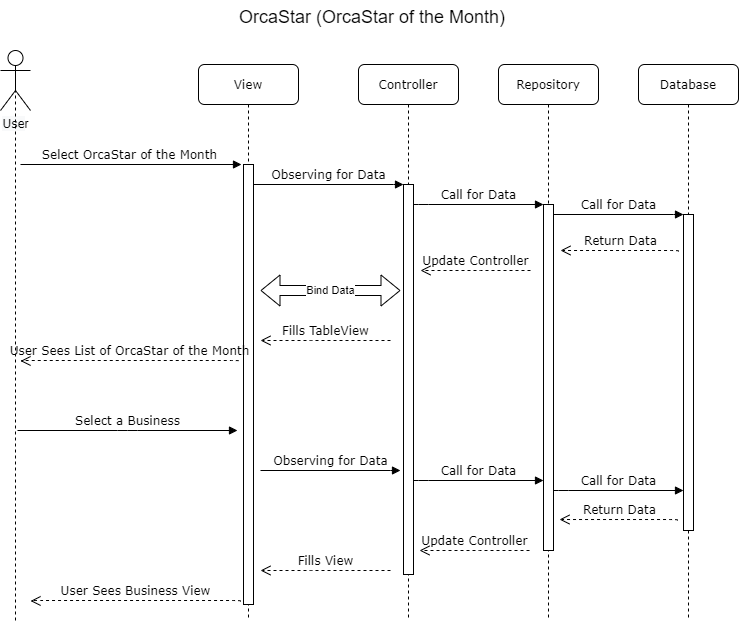

The diagram above was exported from draw.io. Its source (the exported page's mxGraphModel, read from the mxfile embedded in the PNG):
<mxGraphModel dx="1422" dy="794" grid="1" gridSize="10" guides="1" tooltips="1" connect="1" arrows="1" fold="1" page="1" pageScale="1" pageWidth="1100" pageHeight="850" background="#ffffff" math="0" shadow="0">
  <root>
    <mxCell id="0" />
    <mxCell id="1" parent="0" />
    <mxCell id="7baba1c4bc27f4b0-2" value="View" style="shape=umlLifeline;perimeter=lifelinePerimeter;whiteSpace=wrap;html=1;container=1;collapsible=0;recursiveResize=0;outlineConnect=0;rounded=1;shadow=0;comic=0;labelBackgroundColor=none;strokeWidth=1;fontFamily=Verdana;fontSize=12;align=center;" parent="1" vertex="1">
      <mxGeometry x="379" y="84" width="100" height="556" as="geometry" />
    </mxCell>
    <mxCell id="7baba1c4bc27f4b0-10" value="" style="html=1;points=[];perimeter=orthogonalPerimeter;rounded=0;shadow=0;comic=0;labelBackgroundColor=none;strokeWidth=1;fontFamily=Verdana;fontSize=12;align=center;" parent="7baba1c4bc27f4b0-2" vertex="1">
      <mxGeometry x="45" y="100" width="10" height="440" as="geometry" />
    </mxCell>
    <mxCell id="7baba1c4bc27f4b0-3" value="Controller" style="shape=umlLifeline;perimeter=lifelinePerimeter;whiteSpace=wrap;html=1;container=1;collapsible=0;recursiveResize=0;outlineConnect=0;rounded=1;shadow=0;comic=0;labelBackgroundColor=none;strokeWidth=1;fontFamily=Verdana;fontSize=12;align=center;" parent="1" vertex="1">
      <mxGeometry x="539" y="84" width="100" height="556" as="geometry" />
    </mxCell>
    <mxCell id="7baba1c4bc27f4b0-13" value="" style="html=1;points=[];perimeter=orthogonalPerimeter;rounded=0;shadow=0;comic=0;labelBackgroundColor=none;strokeWidth=1;fontFamily=Verdana;fontSize=12;align=center;" parent="7baba1c4bc27f4b0-3" vertex="1">
      <mxGeometry x="45" y="120" width="10" height="390" as="geometry" />
    </mxCell>
    <mxCell id="7baba1c4bc27f4b0-4" value="Repository" style="shape=umlLifeline;perimeter=lifelinePerimeter;whiteSpace=wrap;html=1;container=1;collapsible=0;recursiveResize=0;outlineConnect=0;rounded=1;shadow=0;comic=0;labelBackgroundColor=none;strokeWidth=1;fontFamily=Verdana;fontSize=12;align=center;" parent="1" vertex="1">
      <mxGeometry x="679" y="84" width="100" height="556" as="geometry" />
    </mxCell>
    <mxCell id="7baba1c4bc27f4b0-5" value="Database" style="shape=umlLifeline;perimeter=lifelinePerimeter;whiteSpace=wrap;html=1;container=1;collapsible=0;recursiveResize=0;outlineConnect=0;rounded=1;shadow=0;comic=0;labelBackgroundColor=none;strokeWidth=1;fontFamily=Verdana;fontSize=12;align=center;" parent="1" vertex="1">
      <mxGeometry x="819" y="84" width="100" height="556" as="geometry" />
    </mxCell>
    <mxCell id="7baba1c4bc27f4b0-16" value="" style="html=1;points=[];perimeter=orthogonalPerimeter;rounded=0;shadow=0;comic=0;labelBackgroundColor=none;strokeWidth=1;fontFamily=Verdana;fontSize=12;align=center;" parent="1" vertex="1">
      <mxGeometry x="724" y="224" width="10" height="346" as="geometry" />
    </mxCell>
    <mxCell id="7baba1c4bc27f4b0-17" value="Call for Data" style="html=1;verticalAlign=bottom;endArrow=block;labelBackgroundColor=none;fontFamily=Verdana;fontSize=12;edgeStyle=elbowEdgeStyle;elbow=vertical;" parent="1" source="7baba1c4bc27f4b0-13" target="7baba1c4bc27f4b0-16" edge="1">
      <mxGeometry relative="1" as="geometry">
        <mxPoint x="649" y="224" as="sourcePoint" />
        <Array as="points">
          <mxPoint x="599" y="224" />
        </Array>
      </mxGeometry>
    </mxCell>
    <mxCell id="7baba1c4bc27f4b0-19" value="" style="html=1;points=[];perimeter=orthogonalPerimeter;rounded=0;shadow=0;comic=0;labelBackgroundColor=none;strokeWidth=1;fontFamily=Verdana;fontSize=12;align=center;" parent="1" vertex="1">
      <mxGeometry x="864" y="234" width="10" height="316" as="geometry" />
    </mxCell>
    <mxCell id="7baba1c4bc27f4b0-20" value="Call for Data" style="html=1;verticalAlign=bottom;endArrow=block;entryX=0;entryY=0;labelBackgroundColor=none;fontFamily=Verdana;fontSize=12;edgeStyle=elbowEdgeStyle;elbow=vertical;" parent="1" source="7baba1c4bc27f4b0-16" target="7baba1c4bc27f4b0-19" edge="1">
      <mxGeometry relative="1" as="geometry">
        <mxPoint x="789" y="234" as="sourcePoint" />
      </mxGeometry>
    </mxCell>
    <mxCell id="7baba1c4bc27f4b0-21" value="Return Data" style="html=1;verticalAlign=bottom;endArrow=open;dashed=1;endSize=8;labelBackgroundColor=none;fontFamily=Verdana;fontSize=12;edgeStyle=elbowEdgeStyle;elbow=vertical;exitX=-0.5;exitY=0.954;exitDx=0;exitDy=0;exitPerimeter=0;" parent="1" edge="1">
      <mxGeometry relative="1" as="geometry">
        <mxPoint x="741" y="270" as="targetPoint" />
        <Array as="points">
          <mxPoint x="831" y="270" />
          <mxPoint x="821" y="220" />
          <mxPoint x="841" y="200" />
          <mxPoint x="821" y="140" />
          <mxPoint x="801" y="130" />
          <mxPoint x="791" y="120" />
          <mxPoint x="809" y="114" />
          <mxPoint x="839" y="114" />
        </Array>
        <mxPoint x="859" y="270.9839999999999" as="sourcePoint" />
      </mxGeometry>
    </mxCell>
    <mxCell id="7baba1c4bc27f4b0-11" value="Select OrcaStar of the Month&amp;nbsp;" style="html=1;verticalAlign=bottom;endArrow=block;entryX=0;entryY=0;labelBackgroundColor=none;fontFamily=Verdana;fontSize=12;edgeStyle=elbowEdgeStyle;elbow=vertical;" parent="1" edge="1">
      <mxGeometry relative="1" as="geometry">
        <mxPoint x="201" y="184" as="sourcePoint" />
        <mxPoint x="422" y="184" as="targetPoint" />
      </mxGeometry>
    </mxCell>
    <mxCell id="7baba1c4bc27f4b0-14" value="Observing for Data" style="html=1;verticalAlign=bottom;endArrow=block;entryX=0;entryY=0;labelBackgroundColor=none;fontFamily=Verdana;fontSize=12;edgeStyle=elbowEdgeStyle;elbow=vertical;" parent="1" source="7baba1c4bc27f4b0-10" target="7baba1c4bc27f4b0-13" edge="1">
      <mxGeometry relative="1" as="geometry">
        <mxPoint x="509" y="204" as="sourcePoint" />
      </mxGeometry>
    </mxCell>
    <mxCell id="FnB_KI0S2m8v2EK8f5dr-8" value="Update Controller" style="html=1;verticalAlign=bottom;endArrow=open;dashed=1;endSize=8;labelBackgroundColor=none;fontFamily=Verdana;fontSize=12;edgeStyle=elbowEdgeStyle;elbow=vertical;" parent="1" edge="1">
      <mxGeometry relative="1" as="geometry">
        <mxPoint x="601" y="290" as="targetPoint" />
        <Array as="points">
          <mxPoint x="651" y="290" />
          <mxPoint x="691" y="290" />
          <mxPoint x="661" y="329.5" />
          <mxPoint x="691" y="329.5" />
        </Array>
        <mxPoint x="711" y="290" as="sourcePoint" />
      </mxGeometry>
    </mxCell>
    <mxCell id="FnB_KI0S2m8v2EK8f5dr-10" value="User Sees List of OrcaStar of the Month" style="html=1;verticalAlign=bottom;endArrow=open;dashed=1;endSize=8;labelBackgroundColor=none;fontFamily=Verdana;fontSize=12;edgeStyle=elbowEdgeStyle;elbow=vertical;" parent="1" edge="1">
      <mxGeometry relative="1" as="geometry">
        <mxPoint x="201" y="380.5" as="targetPoint" />
        <Array as="points">
          <mxPoint x="364" y="380" />
          <mxPoint x="394" y="380" />
        </Array>
        <mxPoint x="419" y="380.5" as="sourcePoint" />
      </mxGeometry>
    </mxCell>
    <mxCell id="FnB_KI0S2m8v2EK8f5dr-12" value="&lt;span style=&quot;font-family: &amp;#34;verdana&amp;#34; ; white-space: normal ; background-color: rgb(248 , 249 , 250)&quot;&gt;Use&lt;/span&gt;r" style="shape=umlActor;verticalLabelPosition=bottom;labelBackgroundColor=#ffffff;verticalAlign=top;html=1;outlineConnect=0;" parent="1" vertex="1">
      <mxGeometry x="181" y="70" width="30" height="60" as="geometry" />
    </mxCell>
    <mxCell id="FnB_KI0S2m8v2EK8f5dr-15" value="" style="endArrow=none;dashed=1;html=1;entryX=0.5;entryY=0.5;entryDx=0;entryDy=0;entryPerimeter=0;" parent="1" target="FnB_KI0S2m8v2EK8f5dr-12" edge="1">
      <mxGeometry width="50" height="50" relative="1" as="geometry">
        <mxPoint x="196" y="640" as="sourcePoint" />
        <mxPoint x="282.5769230769231" y="130" as="targetPoint" />
      </mxGeometry>
    </mxCell>
    <mxCell id="FnB_KI0S2m8v2EK8f5dr-18" value="&lt;font style=&quot;font-size: 18px&quot;&gt;OrcaStar (OrcaStar of the Month)&lt;/font&gt;" style="text;html=1;" parent="1" vertex="1">
      <mxGeometry x="418" y="20" width="265" height="30" as="geometry" />
    </mxCell>
    <mxCell id="FnB_KI0S2m8v2EK8f5dr-19" value="Select a Business" style="html=1;verticalAlign=bottom;endArrow=block;entryX=0;entryY=0;labelBackgroundColor=none;fontFamily=Verdana;fontSize=12;edgeStyle=elbowEdgeStyle;elbow=vertical;" parent="1" edge="1">
      <mxGeometry relative="1" as="geometry">
        <mxPoint x="198" y="450" as="sourcePoint" />
        <mxPoint x="418" y="450" as="targetPoint" />
      </mxGeometry>
    </mxCell>
    <mxCell id="FnB_KI0S2m8v2EK8f5dr-20" value="User Sees Business View" style="html=1;verticalAlign=bottom;endArrow=open;dashed=1;endSize=8;labelBackgroundColor=none;fontFamily=Verdana;fontSize=12;edgeStyle=elbowEdgeStyle;elbow=vertical;" parent="1" edge="1">
      <mxGeometry relative="1" as="geometry">
        <mxPoint x="211" y="620.5" as="targetPoint" />
        <Array as="points">
          <mxPoint x="286" y="620" />
          <mxPoint x="316" y="620" />
        </Array>
        <mxPoint x="421" y="621" as="sourcePoint" />
      </mxGeometry>
    </mxCell>
    <mxCell id="FnB_KI0S2m8v2EK8f5dr-28" value="Bind Data" style="shape=flexArrow;endArrow=classic;startArrow=classic;html=1;" parent="1" edge="1">
      <mxGeometry width="50" height="50" relative="1" as="geometry">
        <mxPoint x="441" y="310" as="sourcePoint" />
        <mxPoint x="581" y="310" as="targetPoint" />
      </mxGeometry>
    </mxCell>
    <mxCell id="FnB_KI0S2m8v2EK8f5dr-29" value="Fills TableView" style="html=1;verticalAlign=bottom;endArrow=open;dashed=1;endSize=8;labelBackgroundColor=none;fontFamily=Verdana;fontSize=12;edgeStyle=elbowEdgeStyle;elbow=vertical;" parent="1" edge="1">
      <mxGeometry relative="1" as="geometry">
        <mxPoint x="441" y="360" as="targetPoint" />
        <Array as="points">
          <mxPoint x="501" y="360" />
          <mxPoint x="541" y="360" />
          <mxPoint x="511" y="399.5" />
          <mxPoint x="541" y="399.5" />
        </Array>
        <mxPoint x="571" y="360" as="sourcePoint" />
      </mxGeometry>
    </mxCell>
    <mxCell id="FnB_KI0S2m8v2EK8f5dr-30" value="Observing for Data" style="html=1;verticalAlign=bottom;endArrow=block;entryX=0;entryY=0;labelBackgroundColor=none;fontFamily=Verdana;fontSize=12;edgeStyle=elbowEdgeStyle;elbow=vertical;" parent="1" edge="1">
      <mxGeometry relative="1" as="geometry">
        <mxPoint x="441" y="490" as="sourcePoint" />
        <mxPoint x="581" y="490.00000000000057" as="targetPoint" />
      </mxGeometry>
    </mxCell>
    <mxCell id="FnB_KI0S2m8v2EK8f5dr-32" value="Fills View" style="html=1;verticalAlign=bottom;endArrow=open;dashed=1;endSize=8;labelBackgroundColor=none;fontFamily=Verdana;fontSize=12;edgeStyle=elbowEdgeStyle;elbow=vertical;" parent="1" edge="1">
      <mxGeometry relative="1" as="geometry">
        <mxPoint x="441" y="590" as="targetPoint" />
        <Array as="points">
          <mxPoint x="501" y="590" />
          <mxPoint x="541" y="590" />
          <mxPoint x="511" y="629.5" />
          <mxPoint x="541" y="629.5" />
        </Array>
        <mxPoint x="571" y="590" as="sourcePoint" />
      </mxGeometry>
    </mxCell>
    <mxCell id="MB_-WGjvQ1T8w-W0WDyZ-1" value="Call for Data" style="html=1;verticalAlign=bottom;endArrow=block;labelBackgroundColor=none;fontFamily=Verdana;fontSize=12;edgeStyle=elbowEdgeStyle;elbow=vertical;" parent="1" edge="1">
      <mxGeometry relative="1" as="geometry">
        <mxPoint x="594" y="500" as="sourcePoint" />
        <Array as="points">
          <mxPoint x="599" y="500" />
        </Array>
        <mxPoint x="724" y="500" as="targetPoint" />
      </mxGeometry>
    </mxCell>
    <mxCell id="MB_-WGjvQ1T8w-W0WDyZ-2" value="Call for Data" style="html=1;verticalAlign=bottom;endArrow=block;labelBackgroundColor=none;fontFamily=Verdana;fontSize=12;edgeStyle=elbowEdgeStyle;elbow=vertical;" parent="1" edge="1">
      <mxGeometry relative="1" as="geometry">
        <mxPoint x="734" y="510" as="sourcePoint" />
        <Array as="points">
          <mxPoint x="739" y="510" />
        </Array>
        <mxPoint x="864" y="510" as="targetPoint" />
      </mxGeometry>
    </mxCell>
    <mxCell id="MB_-WGjvQ1T8w-W0WDyZ-3" value="Return Data" style="html=1;verticalAlign=bottom;endArrow=open;dashed=1;endSize=8;labelBackgroundColor=none;fontFamily=Verdana;fontSize=12;edgeStyle=elbowEdgeStyle;elbow=vertical;exitX=-0.5;exitY=0.954;exitDx=0;exitDy=0;exitPerimeter=0;" parent="1" edge="1">
      <mxGeometry relative="1" as="geometry">
        <mxPoint x="740" y="539.0160000000001" as="targetPoint" />
        <Array as="points">
          <mxPoint x="830" y="539.0160000000001" />
          <mxPoint x="820" y="489.0160000000001" />
          <mxPoint x="840" y="469.0160000000001" />
          <mxPoint x="820" y="409.0160000000001" />
          <mxPoint x="800" y="399.0160000000001" />
          <mxPoint x="790" y="389.0160000000001" />
          <mxPoint x="808" y="383.0160000000001" />
          <mxPoint x="838" y="383.0160000000001" />
        </Array>
        <mxPoint x="858" y="540" as="sourcePoint" />
      </mxGeometry>
    </mxCell>
    <mxCell id="MB_-WGjvQ1T8w-W0WDyZ-5" value="Update Controller" style="html=1;verticalAlign=bottom;endArrow=open;dashed=1;endSize=8;labelBackgroundColor=none;fontFamily=Verdana;fontSize=12;edgeStyle=elbowEdgeStyle;elbow=vertical;" parent="1" edge="1">
      <mxGeometry relative="1" as="geometry">
        <mxPoint x="600" y="570" as="targetPoint" />
        <Array as="points">
          <mxPoint x="650" y="570" />
          <mxPoint x="690" y="570" />
          <mxPoint x="660" y="609.5" />
          <mxPoint x="690" y="609.5" />
        </Array>
        <mxPoint x="710" y="570" as="sourcePoint" />
      </mxGeometry>
    </mxCell>
  </root>
</mxGraphModel>